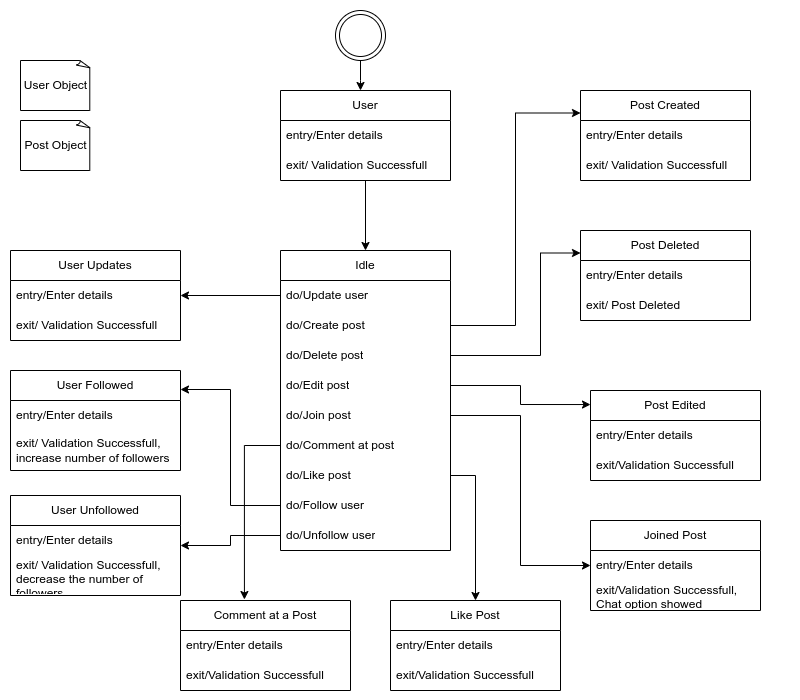

The diagram above was exported from draw.io. Its source (the exported page's mxGraphModel, read from the mxfile embedded in the PNG):
<mxGraphModel dx="806" dy="531" grid="1" gridSize="10" guides="1" tooltips="1" connect="1" arrows="1" fold="1" page="1" pageScale="1" pageWidth="100" pageHeight="100" math="0" shadow="0">
  <root>
    <mxCell id="WIyWlLk6GJQsqaUBKTNV-0" />
    <mxCell id="WIyWlLk6GJQsqaUBKTNV-1" parent="WIyWlLk6GJQsqaUBKTNV-0" />
    <mxCell id="ZZIvGs55F6QTgcyT0LC8-2" style="edgeStyle=orthogonalEdgeStyle;rounded=0;orthogonalLoop=1;jettySize=auto;html=1;entryX=0.5;entryY=0;entryDx=0;entryDy=0;" edge="1" parent="WIyWlLk6GJQsqaUBKTNV-1" source="ZZIvGs55F6QTgcyT0LC8-1">
      <mxGeometry relative="1" as="geometry">
        <mxPoint x="360" y="90" as="targetPoint" />
      </mxGeometry>
    </mxCell>
    <mxCell id="ZZIvGs55F6QTgcyT0LC8-1" value="" style="ellipse;shape=doubleEllipse;html=1;dashed=0;whiteSpace=wrap;aspect=fixed;" vertex="1" parent="WIyWlLk6GJQsqaUBKTNV-1">
      <mxGeometry x="335" y="10" width="50" height="50" as="geometry" />
    </mxCell>
    <mxCell id="ZZIvGs55F6QTgcyT0LC8-3" value="" style="whiteSpace=wrap;html=1;shape=mxgraph.basic.document" vertex="1" parent="WIyWlLk6GJQsqaUBKTNV-1">
      <mxGeometry x="20" y="60" width="70" height="50" as="geometry" />
    </mxCell>
    <mxCell id="ZZIvGs55F6QTgcyT0LC8-4" value="User Object" style="text;html=1;align=center;verticalAlign=middle;resizable=0;points=[];autosize=1;strokeColor=none;fillColor=none;" vertex="1" parent="WIyWlLk6GJQsqaUBKTNV-1">
      <mxGeometry x="10" y="70" width="90" height="30" as="geometry" />
    </mxCell>
    <mxCell id="ZZIvGs55F6QTgcyT0LC8-30" style="edgeStyle=orthogonalEdgeStyle;rounded=0;orthogonalLoop=1;jettySize=auto;html=1;" edge="1" parent="WIyWlLk6GJQsqaUBKTNV-1" source="ZZIvGs55F6QTgcyT0LC8-10" target="ZZIvGs55F6QTgcyT0LC8-19">
      <mxGeometry relative="1" as="geometry" />
    </mxCell>
    <mxCell id="ZZIvGs55F6QTgcyT0LC8-10" value="User" style="swimlane;fontStyle=0;childLayout=stackLayout;horizontal=1;startSize=30;horizontalStack=0;resizeParent=1;resizeParentMax=0;resizeLast=0;collapsible=1;marginBottom=0;whiteSpace=wrap;html=1;" vertex="1" parent="WIyWlLk6GJQsqaUBKTNV-1">
      <mxGeometry x="280" y="90" width="170" height="90" as="geometry" />
    </mxCell>
    <mxCell id="ZZIvGs55F6QTgcyT0LC8-11" value="entry/Enter details" style="text;strokeColor=none;fillColor=none;align=left;verticalAlign=middle;spacingLeft=4;spacingRight=4;overflow=hidden;points=[[0,0.5],[1,0.5]];portConstraint=eastwest;rotatable=0;whiteSpace=wrap;html=1;" vertex="1" parent="ZZIvGs55F6QTgcyT0LC8-10">
      <mxGeometry y="30" width="170" height="30" as="geometry" />
    </mxCell>
    <mxCell id="ZZIvGs55F6QTgcyT0LC8-12" value="exit/ Validation Successfull" style="text;strokeColor=none;fillColor=none;align=left;verticalAlign=middle;spacingLeft=4;spacingRight=4;overflow=hidden;points=[[0,0.5],[1,0.5]];portConstraint=eastwest;rotatable=0;whiteSpace=wrap;html=1;" vertex="1" parent="ZZIvGs55F6QTgcyT0LC8-10">
      <mxGeometry y="60" width="170" height="30" as="geometry" />
    </mxCell>
    <mxCell id="ZZIvGs55F6QTgcyT0LC8-14" value="User Updates" style="swimlane;fontStyle=0;childLayout=stackLayout;horizontal=1;startSize=30;horizontalStack=0;resizeParent=1;resizeParentMax=0;resizeLast=0;collapsible=1;marginBottom=0;whiteSpace=wrap;html=1;" vertex="1" parent="WIyWlLk6GJQsqaUBKTNV-1">
      <mxGeometry x="10" y="250" width="170" height="90" as="geometry" />
    </mxCell>
    <mxCell id="ZZIvGs55F6QTgcyT0LC8-15" value="entry/Enter details" style="text;strokeColor=none;fillColor=none;align=left;verticalAlign=middle;spacingLeft=4;spacingRight=4;overflow=hidden;points=[[0,0.5],[1,0.5]];portConstraint=eastwest;rotatable=0;whiteSpace=wrap;html=1;" vertex="1" parent="ZZIvGs55F6QTgcyT0LC8-14">
      <mxGeometry y="30" width="170" height="30" as="geometry" />
    </mxCell>
    <mxCell id="ZZIvGs55F6QTgcyT0LC8-16" value="exit/ Validation Successfull" style="text;strokeColor=none;fillColor=none;align=left;verticalAlign=middle;spacingLeft=4;spacingRight=4;overflow=hidden;points=[[0,0.5],[1,0.5]];portConstraint=eastwest;rotatable=0;whiteSpace=wrap;html=1;" vertex="1" parent="ZZIvGs55F6QTgcyT0LC8-14">
      <mxGeometry y="60" width="170" height="30" as="geometry" />
    </mxCell>
    <mxCell id="ZZIvGs55F6QTgcyT0LC8-17" value="" style="whiteSpace=wrap;html=1;shape=mxgraph.basic.document" vertex="1" parent="WIyWlLk6GJQsqaUBKTNV-1">
      <mxGeometry x="20" y="120" width="70" height="50" as="geometry" />
    </mxCell>
    <mxCell id="ZZIvGs55F6QTgcyT0LC8-18" value="Post Object" style="text;html=1;align=center;verticalAlign=middle;resizable=0;points=[];autosize=1;strokeColor=none;fillColor=none;" vertex="1" parent="WIyWlLk6GJQsqaUBKTNV-1">
      <mxGeometry x="10" y="130" width="90" height="30" as="geometry" />
    </mxCell>
    <mxCell id="ZZIvGs55F6QTgcyT0LC8-19" value="Idle" style="swimlane;fontStyle=0;childLayout=stackLayout;horizontal=1;startSize=30;horizontalStack=0;resizeParent=1;resizeParentMax=0;resizeLast=0;collapsible=1;marginBottom=0;whiteSpace=wrap;html=1;" vertex="1" parent="WIyWlLk6GJQsqaUBKTNV-1">
      <mxGeometry x="280" y="250" width="170" height="300" as="geometry" />
    </mxCell>
    <mxCell id="ZZIvGs55F6QTgcyT0LC8-20" value="do/Update user" style="text;strokeColor=none;fillColor=none;align=left;verticalAlign=middle;spacingLeft=4;spacingRight=4;overflow=hidden;points=[[0,0.5],[1,0.5]];portConstraint=eastwest;rotatable=0;whiteSpace=wrap;html=1;" vertex="1" parent="ZZIvGs55F6QTgcyT0LC8-19">
      <mxGeometry y="30" width="170" height="30" as="geometry" />
    </mxCell>
    <mxCell id="ZZIvGs55F6QTgcyT0LC8-22" value="do/Create post" style="text;strokeColor=none;fillColor=none;align=left;verticalAlign=middle;spacingLeft=4;spacingRight=4;overflow=hidden;points=[[0,0.5],[1,0.5]];portConstraint=eastwest;rotatable=0;whiteSpace=wrap;html=1;" vertex="1" parent="ZZIvGs55F6QTgcyT0LC8-19">
      <mxGeometry y="60" width="170" height="30" as="geometry" />
    </mxCell>
    <mxCell id="ZZIvGs55F6QTgcyT0LC8-23" value="do/Delete post" style="text;strokeColor=none;fillColor=none;align=left;verticalAlign=middle;spacingLeft=4;spacingRight=4;overflow=hidden;points=[[0,0.5],[1,0.5]];portConstraint=eastwest;rotatable=0;whiteSpace=wrap;html=1;" vertex="1" parent="ZZIvGs55F6QTgcyT0LC8-19">
      <mxGeometry y="90" width="170" height="30" as="geometry" />
    </mxCell>
    <mxCell id="ZZIvGs55F6QTgcyT0LC8-24" value="do/Edit post" style="text;strokeColor=none;fillColor=none;align=left;verticalAlign=middle;spacingLeft=4;spacingRight=4;overflow=hidden;points=[[0,0.5],[1,0.5]];portConstraint=eastwest;rotatable=0;whiteSpace=wrap;html=1;" vertex="1" parent="ZZIvGs55F6QTgcyT0LC8-19">
      <mxGeometry y="120" width="170" height="30" as="geometry" />
    </mxCell>
    <mxCell id="ZZIvGs55F6QTgcyT0LC8-25" value="do/Join post" style="text;strokeColor=none;fillColor=none;align=left;verticalAlign=middle;spacingLeft=4;spacingRight=4;overflow=hidden;points=[[0,0.5],[1,0.5]];portConstraint=eastwest;rotatable=0;whiteSpace=wrap;html=1;" vertex="1" parent="ZZIvGs55F6QTgcyT0LC8-19">
      <mxGeometry y="150" width="170" height="30" as="geometry" />
    </mxCell>
    <mxCell id="ZZIvGs55F6QTgcyT0LC8-26" value="do/Comment at post" style="text;strokeColor=none;fillColor=none;align=left;verticalAlign=middle;spacingLeft=4;spacingRight=4;overflow=hidden;points=[[0,0.5],[1,0.5]];portConstraint=eastwest;rotatable=0;whiteSpace=wrap;html=1;" vertex="1" parent="ZZIvGs55F6QTgcyT0LC8-19">
      <mxGeometry y="180" width="170" height="30" as="geometry" />
    </mxCell>
    <mxCell id="ZZIvGs55F6QTgcyT0LC8-27" value="do/Like post" style="text;strokeColor=none;fillColor=none;align=left;verticalAlign=middle;spacingLeft=4;spacingRight=4;overflow=hidden;points=[[0,0.5],[1,0.5]];portConstraint=eastwest;rotatable=0;whiteSpace=wrap;html=1;" vertex="1" parent="ZZIvGs55F6QTgcyT0LC8-19">
      <mxGeometry y="210" width="170" height="30" as="geometry" />
    </mxCell>
    <mxCell id="ZZIvGs55F6QTgcyT0LC8-28" value="do/Follow user" style="text;strokeColor=none;fillColor=none;align=left;verticalAlign=middle;spacingLeft=4;spacingRight=4;overflow=hidden;points=[[0,0.5],[1,0.5]];portConstraint=eastwest;rotatable=0;whiteSpace=wrap;html=1;" vertex="1" parent="ZZIvGs55F6QTgcyT0LC8-19">
      <mxGeometry y="240" width="170" height="30" as="geometry" />
    </mxCell>
    <mxCell id="ZZIvGs55F6QTgcyT0LC8-29" value="do/Unfollow user" style="text;strokeColor=none;fillColor=none;align=left;verticalAlign=middle;spacingLeft=4;spacingRight=4;overflow=hidden;points=[[0,0.5],[1,0.5]];portConstraint=eastwest;rotatable=0;whiteSpace=wrap;html=1;" vertex="1" parent="ZZIvGs55F6QTgcyT0LC8-19">
      <mxGeometry y="270" width="170" height="30" as="geometry" />
    </mxCell>
    <mxCell id="ZZIvGs55F6QTgcyT0LC8-31" style="edgeStyle=orthogonalEdgeStyle;rounded=0;orthogonalLoop=1;jettySize=auto;html=1;exitX=0;exitY=0.5;exitDx=0;exitDy=0;entryX=1;entryY=0.5;entryDx=0;entryDy=0;" edge="1" parent="WIyWlLk6GJQsqaUBKTNV-1" source="ZZIvGs55F6QTgcyT0LC8-20" target="ZZIvGs55F6QTgcyT0LC8-14">
      <mxGeometry relative="1" as="geometry" />
    </mxCell>
    <mxCell id="ZZIvGs55F6QTgcyT0LC8-32" value="Post Created" style="swimlane;fontStyle=0;childLayout=stackLayout;horizontal=1;startSize=30;horizontalStack=0;resizeParent=1;resizeParentMax=0;resizeLast=0;collapsible=1;marginBottom=0;whiteSpace=wrap;html=1;" vertex="1" parent="WIyWlLk6GJQsqaUBKTNV-1">
      <mxGeometry x="580" y="90" width="170" height="90" as="geometry" />
    </mxCell>
    <mxCell id="ZZIvGs55F6QTgcyT0LC8-33" value="entry/Enter details" style="text;strokeColor=none;fillColor=none;align=left;verticalAlign=middle;spacingLeft=4;spacingRight=4;overflow=hidden;points=[[0,0.5],[1,0.5]];portConstraint=eastwest;rotatable=0;whiteSpace=wrap;html=1;" vertex="1" parent="ZZIvGs55F6QTgcyT0LC8-32">
      <mxGeometry y="30" width="170" height="30" as="geometry" />
    </mxCell>
    <mxCell id="ZZIvGs55F6QTgcyT0LC8-34" value="exit/ Validation Successfull" style="text;strokeColor=none;fillColor=none;align=left;verticalAlign=middle;spacingLeft=4;spacingRight=4;overflow=hidden;points=[[0,0.5],[1,0.5]];portConstraint=eastwest;rotatable=0;whiteSpace=wrap;html=1;" vertex="1" parent="ZZIvGs55F6QTgcyT0LC8-32">
      <mxGeometry y="60" width="170" height="30" as="geometry" />
    </mxCell>
    <mxCell id="ZZIvGs55F6QTgcyT0LC8-35" style="edgeStyle=orthogonalEdgeStyle;rounded=0;orthogonalLoop=1;jettySize=auto;html=1;exitX=1;exitY=0.5;exitDx=0;exitDy=0;entryX=0;entryY=0.25;entryDx=0;entryDy=0;" edge="1" parent="WIyWlLk6GJQsqaUBKTNV-1" source="ZZIvGs55F6QTgcyT0LC8-22" target="ZZIvGs55F6QTgcyT0LC8-32">
      <mxGeometry relative="1" as="geometry" />
    </mxCell>
    <mxCell id="ZZIvGs55F6QTgcyT0LC8-36" value="Post Deleted" style="swimlane;fontStyle=0;childLayout=stackLayout;horizontal=1;startSize=30;horizontalStack=0;resizeParent=1;resizeParentMax=0;resizeLast=0;collapsible=1;marginBottom=0;whiteSpace=wrap;html=1;" vertex="1" parent="WIyWlLk6GJQsqaUBKTNV-1">
      <mxGeometry x="580" y="230" width="170" height="90" as="geometry" />
    </mxCell>
    <mxCell id="ZZIvGs55F6QTgcyT0LC8-37" value="entry/Enter details" style="text;strokeColor=none;fillColor=none;align=left;verticalAlign=middle;spacingLeft=4;spacingRight=4;overflow=hidden;points=[[0,0.5],[1,0.5]];portConstraint=eastwest;rotatable=0;whiteSpace=wrap;html=1;" vertex="1" parent="ZZIvGs55F6QTgcyT0LC8-36">
      <mxGeometry y="30" width="170" height="30" as="geometry" />
    </mxCell>
    <mxCell id="ZZIvGs55F6QTgcyT0LC8-38" value="exit/ Post Deleted" style="text;strokeColor=none;fillColor=none;align=left;verticalAlign=middle;spacingLeft=4;spacingRight=4;overflow=hidden;points=[[0,0.5],[1,0.5]];portConstraint=eastwest;rotatable=0;whiteSpace=wrap;html=1;" vertex="1" parent="ZZIvGs55F6QTgcyT0LC8-36">
      <mxGeometry y="60" width="170" height="30" as="geometry" />
    </mxCell>
    <mxCell id="ZZIvGs55F6QTgcyT0LC8-39" style="edgeStyle=orthogonalEdgeStyle;rounded=0;orthogonalLoop=1;jettySize=auto;html=1;exitX=1;exitY=0.5;exitDx=0;exitDy=0;entryX=0;entryY=0.25;entryDx=0;entryDy=0;" edge="1" parent="WIyWlLk6GJQsqaUBKTNV-1" source="ZZIvGs55F6QTgcyT0LC8-23" target="ZZIvGs55F6QTgcyT0LC8-36">
      <mxGeometry relative="1" as="geometry">
        <Array as="points">
          <mxPoint x="540" y="355" />
          <mxPoint x="540" y="253" />
        </Array>
      </mxGeometry>
    </mxCell>
    <mxCell id="ZZIvGs55F6QTgcyT0LC8-40" value="Post Edited" style="swimlane;fontStyle=0;childLayout=stackLayout;horizontal=1;startSize=30;horizontalStack=0;resizeParent=1;resizeParentMax=0;resizeLast=0;collapsible=1;marginBottom=0;whiteSpace=wrap;html=1;" vertex="1" parent="WIyWlLk6GJQsqaUBKTNV-1">
      <mxGeometry x="590" y="390" width="170" height="90" as="geometry" />
    </mxCell>
    <mxCell id="ZZIvGs55F6QTgcyT0LC8-41" value="entry/Enter details" style="text;strokeColor=none;fillColor=none;align=left;verticalAlign=middle;spacingLeft=4;spacingRight=4;overflow=hidden;points=[[0,0.5],[1,0.5]];portConstraint=eastwest;rotatable=0;whiteSpace=wrap;html=1;" vertex="1" parent="ZZIvGs55F6QTgcyT0LC8-40">
      <mxGeometry y="30" width="170" height="30" as="geometry" />
    </mxCell>
    <mxCell id="ZZIvGs55F6QTgcyT0LC8-42" value="exit/Validation Successfull" style="text;strokeColor=none;fillColor=none;align=left;verticalAlign=middle;spacingLeft=4;spacingRight=4;overflow=hidden;points=[[0,0.5],[1,0.5]];portConstraint=eastwest;rotatable=0;whiteSpace=wrap;html=1;" vertex="1" parent="ZZIvGs55F6QTgcyT0LC8-40">
      <mxGeometry y="60" width="170" height="30" as="geometry" />
    </mxCell>
    <mxCell id="ZZIvGs55F6QTgcyT0LC8-43" style="edgeStyle=orthogonalEdgeStyle;rounded=0;orthogonalLoop=1;jettySize=auto;html=1;exitX=1;exitY=0.5;exitDx=0;exitDy=0;entryX=0;entryY=0.156;entryDx=0;entryDy=0;entryPerimeter=0;" edge="1" parent="WIyWlLk6GJQsqaUBKTNV-1" source="ZZIvGs55F6QTgcyT0LC8-24" target="ZZIvGs55F6QTgcyT0LC8-40">
      <mxGeometry relative="1" as="geometry" />
    </mxCell>
    <mxCell id="ZZIvGs55F6QTgcyT0LC8-44" value="Joined Post" style="swimlane;fontStyle=0;childLayout=stackLayout;horizontal=1;startSize=30;horizontalStack=0;resizeParent=1;resizeParentMax=0;resizeLast=0;collapsible=1;marginBottom=0;whiteSpace=wrap;html=1;" vertex="1" parent="WIyWlLk6GJQsqaUBKTNV-1">
      <mxGeometry x="590" y="520" width="170" height="90" as="geometry" />
    </mxCell>
    <mxCell id="ZZIvGs55F6QTgcyT0LC8-45" value="entry/Enter details" style="text;strokeColor=none;fillColor=none;align=left;verticalAlign=middle;spacingLeft=4;spacingRight=4;overflow=hidden;points=[[0,0.5],[1,0.5]];portConstraint=eastwest;rotatable=0;whiteSpace=wrap;html=1;" vertex="1" parent="ZZIvGs55F6QTgcyT0LC8-44">
      <mxGeometry y="30" width="170" height="30" as="geometry" />
    </mxCell>
    <mxCell id="ZZIvGs55F6QTgcyT0LC8-46" value="exit/Validation Successfull, Chat option showed" style="text;strokeColor=none;fillColor=none;align=left;verticalAlign=middle;spacingLeft=4;spacingRight=4;overflow=hidden;points=[[0,0.5],[1,0.5]];portConstraint=eastwest;rotatable=0;whiteSpace=wrap;html=1;" vertex="1" parent="ZZIvGs55F6QTgcyT0LC8-44">
      <mxGeometry y="60" width="170" height="30" as="geometry" />
    </mxCell>
    <mxCell id="ZZIvGs55F6QTgcyT0LC8-47" style="edgeStyle=orthogonalEdgeStyle;rounded=0;orthogonalLoop=1;jettySize=auto;html=1;entryX=0;entryY=0.5;entryDx=0;entryDy=0;" edge="1" parent="WIyWlLk6GJQsqaUBKTNV-1" source="ZZIvGs55F6QTgcyT0LC8-25" target="ZZIvGs55F6QTgcyT0LC8-45">
      <mxGeometry relative="1" as="geometry" />
    </mxCell>
    <mxCell id="ZZIvGs55F6QTgcyT0LC8-48" value="Comment at a Post" style="swimlane;fontStyle=0;childLayout=stackLayout;horizontal=1;startSize=30;horizontalStack=0;resizeParent=1;resizeParentMax=0;resizeLast=0;collapsible=1;marginBottom=0;whiteSpace=wrap;html=1;" vertex="1" parent="WIyWlLk6GJQsqaUBKTNV-1">
      <mxGeometry x="180" y="600" width="170" height="90" as="geometry" />
    </mxCell>
    <mxCell id="ZZIvGs55F6QTgcyT0LC8-49" value="entry/Enter details" style="text;strokeColor=none;fillColor=none;align=left;verticalAlign=middle;spacingLeft=4;spacingRight=4;overflow=hidden;points=[[0,0.5],[1,0.5]];portConstraint=eastwest;rotatable=0;whiteSpace=wrap;html=1;" vertex="1" parent="ZZIvGs55F6QTgcyT0LC8-48">
      <mxGeometry y="30" width="170" height="30" as="geometry" />
    </mxCell>
    <mxCell id="ZZIvGs55F6QTgcyT0LC8-50" value="exit/Validation Successfull" style="text;strokeColor=none;fillColor=none;align=left;verticalAlign=middle;spacingLeft=4;spacingRight=4;overflow=hidden;points=[[0,0.5],[1,0.5]];portConstraint=eastwest;rotatable=0;whiteSpace=wrap;html=1;" vertex="1" parent="ZZIvGs55F6QTgcyT0LC8-48">
      <mxGeometry y="60" width="170" height="30" as="geometry" />
    </mxCell>
    <mxCell id="ZZIvGs55F6QTgcyT0LC8-51" value="Like Post" style="swimlane;fontStyle=0;childLayout=stackLayout;horizontal=1;startSize=30;horizontalStack=0;resizeParent=1;resizeParentMax=0;resizeLast=0;collapsible=1;marginBottom=0;whiteSpace=wrap;html=1;" vertex="1" parent="WIyWlLk6GJQsqaUBKTNV-1">
      <mxGeometry x="390" y="600" width="170" height="90" as="geometry" />
    </mxCell>
    <mxCell id="ZZIvGs55F6QTgcyT0LC8-52" value="entry/Enter details" style="text;strokeColor=none;fillColor=none;align=left;verticalAlign=middle;spacingLeft=4;spacingRight=4;overflow=hidden;points=[[0,0.5],[1,0.5]];portConstraint=eastwest;rotatable=0;whiteSpace=wrap;html=1;" vertex="1" parent="ZZIvGs55F6QTgcyT0LC8-51">
      <mxGeometry y="30" width="170" height="30" as="geometry" />
    </mxCell>
    <mxCell id="ZZIvGs55F6QTgcyT0LC8-53" value="exit/Validation Successfull" style="text;strokeColor=none;fillColor=none;align=left;verticalAlign=middle;spacingLeft=4;spacingRight=4;overflow=hidden;points=[[0,0.5],[1,0.5]];portConstraint=eastwest;rotatable=0;whiteSpace=wrap;html=1;" vertex="1" parent="ZZIvGs55F6QTgcyT0LC8-51">
      <mxGeometry y="60" width="170" height="30" as="geometry" />
    </mxCell>
    <mxCell id="ZZIvGs55F6QTgcyT0LC8-54" style="edgeStyle=orthogonalEdgeStyle;rounded=0;orthogonalLoop=1;jettySize=auto;html=1;exitX=0;exitY=0.5;exitDx=0;exitDy=0;entryX=0.376;entryY=-0.011;entryDx=0;entryDy=0;entryPerimeter=0;" edge="1" parent="WIyWlLk6GJQsqaUBKTNV-1" source="ZZIvGs55F6QTgcyT0LC8-26" target="ZZIvGs55F6QTgcyT0LC8-48">
      <mxGeometry relative="1" as="geometry" />
    </mxCell>
    <mxCell id="ZZIvGs55F6QTgcyT0LC8-55" style="edgeStyle=orthogonalEdgeStyle;rounded=0;orthogonalLoop=1;jettySize=auto;html=1;exitX=1;exitY=0.5;exitDx=0;exitDy=0;entryX=0.5;entryY=0;entryDx=0;entryDy=0;" edge="1" parent="WIyWlLk6GJQsqaUBKTNV-1" source="ZZIvGs55F6QTgcyT0LC8-27" target="ZZIvGs55F6QTgcyT0LC8-51">
      <mxGeometry relative="1" as="geometry" />
    </mxCell>
    <mxCell id="ZZIvGs55F6QTgcyT0LC8-56" value="User Followed" style="swimlane;fontStyle=0;childLayout=stackLayout;horizontal=1;startSize=30;horizontalStack=0;resizeParent=1;resizeParentMax=0;resizeLast=0;collapsible=1;marginBottom=0;whiteSpace=wrap;html=1;" vertex="1" parent="WIyWlLk6GJQsqaUBKTNV-1">
      <mxGeometry x="10" y="370" width="170" height="100" as="geometry" />
    </mxCell>
    <mxCell id="ZZIvGs55F6QTgcyT0LC8-57" value="entry/Enter details" style="text;strokeColor=none;fillColor=none;align=left;verticalAlign=middle;spacingLeft=4;spacingRight=4;overflow=hidden;points=[[0,0.5],[1,0.5]];portConstraint=eastwest;rotatable=0;whiteSpace=wrap;html=1;" vertex="1" parent="ZZIvGs55F6QTgcyT0LC8-56">
      <mxGeometry y="30" width="170" height="30" as="geometry" />
    </mxCell>
    <mxCell id="ZZIvGs55F6QTgcyT0LC8-58" value="exit/ Validation Successfull, increase number of followers" style="text;strokeColor=none;fillColor=none;align=left;verticalAlign=middle;spacingLeft=4;spacingRight=4;overflow=hidden;points=[[0,0.5],[1,0.5]];portConstraint=eastwest;rotatable=0;whiteSpace=wrap;html=1;" vertex="1" parent="ZZIvGs55F6QTgcyT0LC8-56">
      <mxGeometry y="60" width="170" height="40" as="geometry" />
    </mxCell>
    <mxCell id="ZZIvGs55F6QTgcyT0LC8-59" value="User Unfollowed" style="swimlane;fontStyle=0;childLayout=stackLayout;horizontal=1;startSize=30;horizontalStack=0;resizeParent=1;resizeParentMax=0;resizeLast=0;collapsible=1;marginBottom=0;whiteSpace=wrap;html=1;" vertex="1" parent="WIyWlLk6GJQsqaUBKTNV-1">
      <mxGeometry x="10" y="495" width="170" height="100" as="geometry" />
    </mxCell>
    <mxCell id="ZZIvGs55F6QTgcyT0LC8-60" value="entry/Enter details" style="text;strokeColor=none;fillColor=none;align=left;verticalAlign=middle;spacingLeft=4;spacingRight=4;overflow=hidden;points=[[0,0.5],[1,0.5]];portConstraint=eastwest;rotatable=0;whiteSpace=wrap;html=1;" vertex="1" parent="ZZIvGs55F6QTgcyT0LC8-59">
      <mxGeometry y="30" width="170" height="30" as="geometry" />
    </mxCell>
    <mxCell id="ZZIvGs55F6QTgcyT0LC8-61" value="exit/ Validation Successfull, decrease the number of followers" style="text;strokeColor=none;fillColor=none;align=left;verticalAlign=middle;spacingLeft=4;spacingRight=4;overflow=hidden;points=[[0,0.5],[1,0.5]];portConstraint=eastwest;rotatable=0;whiteSpace=wrap;html=1;" vertex="1" parent="ZZIvGs55F6QTgcyT0LC8-59">
      <mxGeometry y="60" width="170" height="40" as="geometry" />
    </mxCell>
    <mxCell id="ZZIvGs55F6QTgcyT0LC8-62" style="edgeStyle=orthogonalEdgeStyle;rounded=0;orthogonalLoop=1;jettySize=auto;html=1;entryX=1;entryY=0.19;entryDx=0;entryDy=0;entryPerimeter=0;" edge="1" parent="WIyWlLk6GJQsqaUBKTNV-1" source="ZZIvGs55F6QTgcyT0LC8-28" target="ZZIvGs55F6QTgcyT0LC8-56">
      <mxGeometry relative="1" as="geometry" />
    </mxCell>
    <mxCell id="ZZIvGs55F6QTgcyT0LC8-63" style="edgeStyle=orthogonalEdgeStyle;rounded=0;orthogonalLoop=1;jettySize=auto;html=1;" edge="1" parent="WIyWlLk6GJQsqaUBKTNV-1" source="ZZIvGs55F6QTgcyT0LC8-29" target="ZZIvGs55F6QTgcyT0LC8-59">
      <mxGeometry relative="1" as="geometry" />
    </mxCell>
  </root>
</mxGraphModel>